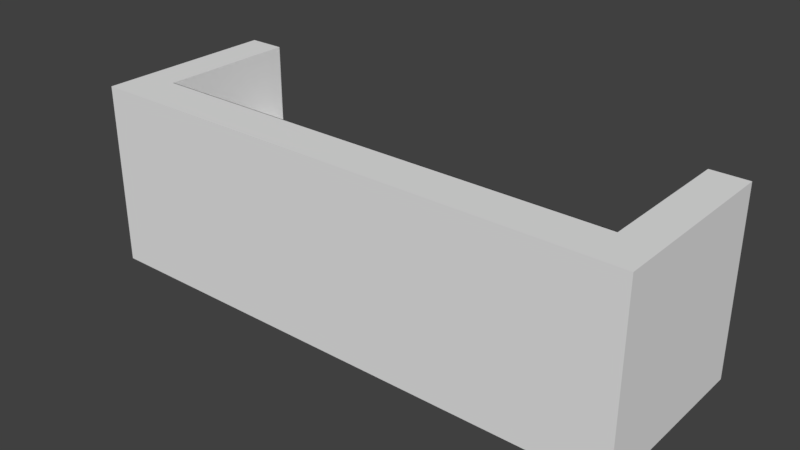 # Source: Sofa.blend  (saved by Blender 2.79.0; exported with 4.5.12 LTS)
import bpy
from mathutils import Matrix  # noqa: F401  (used for matrix-valued properties, if any)

bpy.ops.wm.read_factory_settings(use_empty=True)
scene = bpy.context.scene
scene.name = 'Scene'

# ---- collections
col_collection_1 = bpy.data.collections.new('Collection 1'); scene.collection.children.link(col_collection_1)

# ---- materials (node trees are filled in below, after node groups)
mat_material = bpy.data.materials.new('Material')
mat_material.alpha_threshold = 0.0
mat_material.use_transparent_shadow = False
mat_material.roughness = 0.5
mat_material.line_color = (0.0, 0.0, 0.0, 1.0)

# ---- material node trees

# ---- world
world_world = bpy.data.worlds.new('World'); scene.world = world_world
world_world.color = (0.05088, 0.05088, 0.05088)
world_world.use_sun_shadow = False
world_world.sun_shadow_jitter_overblur = 0.0
world_world.cycles.sampling_method = 'MANUAL'

# ---- meshes
me_cube = bpy.data.meshes.new('Cube')
me_cube.from_pydata([(1.5, 0.5, -0.5), (1.5, -0.5, -0.5), (-1.5, -0.5, -0.5), (-1.5, 0.5, -0.5), (1.5, 0.5, 0.5), (1.5, -0.5, 0.5), (-1.5, -0.5, 0.5), (-1.5, 0.5, 0.5), (1.301, 0.5, 0.5), (1.301, -0.2623, 0.5), (-1.298, 0.5, 0.5), (-1.298, -0.2623, 0.5), (1.301, 0.5, 0.04938), (-1.298, 0.5, 0.04938), (1.301, -0.2658, 0.04938), (1.301, -0.2658, 0.5), (-1.298, -0.2658, 0.5), (-1.298, -0.2658, 0.04938)], [], [(1, 2, 3, 0), (11, 9, 15, 16), (13, 10, 16, 17), (5, 1, 0, 4), (7, 3, 2, 6), (10, 7, 6, 5, 4, 8, 9, 11), (12, 13, 17, 14), (8, 12, 14, 15), (15, 14, 17, 16), (4, 0, 3, 7, 10, 13, 12, 8), (1, 5, 6, 2)])
_uv = me_cube.uv_layers.new(name='UVMap')
_uv.uv.foreach_set('vector', [0.1652, 0.8102, 0.1652, 0.9084, 0.1296, 0.9084, 0.1296, 0.8102, 1.0, 0.0, 1.0, 0.5, 0.9993, 0.5, 0.9993, 6.879e-08, 0.07782, 0.9334, 0.06174, 0.9334, 0.06174, 0.9084, 0.07782, 0.9084, 0.02256, 0.9084, 0.05822, 0.9084, 0.05822, 0.9411, 0.02256, 0.9411, 0.09389, 0.9084, 0.1296, 0.9084, 0.1296, 0.9411, 0.09389, 0.9411, 0.02256, 0.8168, 0.02256, 0.8102, 0.05822, 0.8102, 0.05822, 0.9084, 0.02256, 0.9084, 0.02256, 0.9019, 0.04975, 0.9019, 0.04975, 0.8168, 0.1652, 0.8953, 0.1652, 0.8102, 0.1925, 0.8102, 0.1925, 0.8953, 0.07782, 0.9084, 0.09389, 0.9084, 0.09389, 0.9334, 0.07782, 0.9334, 0.1652, 0.8953, 0.1813, 0.8953, 0.1813, 0.9803, 0.1652, 0.9803, 0.09389, 0.8102, 0.1296, 0.8102, 0.1296, 0.9084, 0.09389, 0.9084, 0.09389, 0.9018, 0.11, 0.9018, 0.11, 0.8167, 0.09389, 0.8167, 0.09389, 0.9084, 0.05822, 0.9084, 0.05822, 0.8102, 0.09389, 0.8102])
me_cube.materials.append(mat_material)
me_cube.use_remesh_preserve_volume = False
me_cube.use_remesh_preserve_attributes = False
me_cube.use_mirror_vertex_groups = False
me_cube.update()

# ---- objects
ob_cube = bpy.data.objects.new('Cube', me_cube)

# ---- transforms, parenting, visibility, modifiers, constraints
ob_cube.location = (0.0, 0.0, 0.0)
ob_cube.lock_rotations_4d = False
ob_cube.empty_display_type = 'ARROWS'
ob_cube.lineart.crease_threshold = 0.0

# ---- collection membership
col_collection_1.objects.link(ob_cube)

# ---- scene / render settings (as saved in the file)
scene.frame_start = 1; scene.frame_end = 250; scene.frame_set(1)
scene.render.engine = 'BLENDER_EEVEE_NEXT'
scene.render.resolution_percentage = 50
scene.render.dither_intensity = 0.0
scene.cycles.use_denoising = False
scene.cycles.samples = 128
scene.cycles.sampling_pattern = 'TABULATED_SOBOL'
scene.cycles.use_adaptive_sampling = False
scene.cycles.use_light_tree = False
scene.cycles.blur_glossy = 0.0
scene.cycles.sample_clamp_indirect = 0.0
scene.view_settings.view_transform = 'Standard'
bpy.context.view_layer.update()

# ---- added for rendering (the .blend has no active camera and no usable light): camera, sun
cam_auto = bpy.data.cameras.new('AutoCamera')
cam_auto.lens = 50.0
cam_auto.sensor_width = 36.0
cam_auto.clip_end = 1000.0
ob_auto_camera = bpy.data.objects.new('AutoCamera', cam_auto)
scene.collection.objects.link(ob_auto_camera)
ob_auto_camera.location = (3.06862, -3.68235, 2.4549)
ob_auto_camera.rotation_euler = (1.09748, -7.21219e-08, 0.694738)
scene.camera = ob_auto_camera
light_auto_sun = bpy.data.lights.new('AutoSun', 'SUN')
light_auto_sun.energy = 3.0
light_auto_sun.angle = 0.0523599
ob_auto_sun = bpy.data.objects.new('AutoSun', light_auto_sun)
scene.collection.objects.link(ob_auto_sun)
ob_auto_sun.rotation_euler = (0.872665, 0.174533, 0.523599)
bpy.context.view_layer.update()
